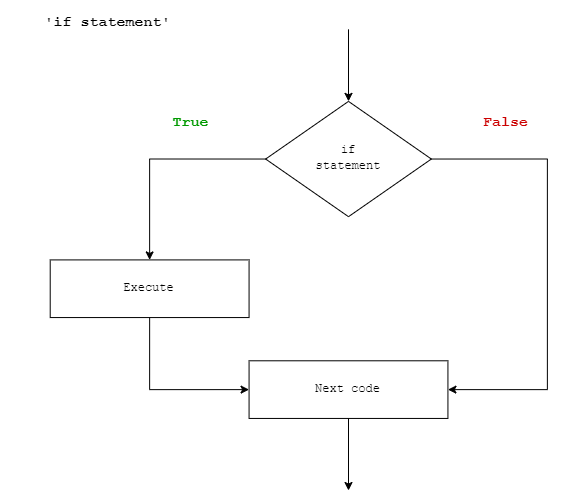

The diagram above was exported from draw.io. Its source (the exported page's mxGraphModel, read from the mxfile embedded in the PNG):
<mxGraphModel dx="1313" dy="716" grid="1" gridSize="10" guides="1" tooltips="1" connect="1" arrows="1" fold="1" page="1" pageScale="1" pageWidth="827" pageHeight="1169" math="0" shadow="0">
  <root>
    <mxCell id="WIyWlLk6GJQsqaUBKTNV-0" />
    <mxCell id="WIyWlLk6GJQsqaUBKTNV-1" parent="WIyWlLk6GJQsqaUBKTNV-0" />
    <mxCell id="ADjgKZOCS6QUGWw-TjZ7-1" value="" style="group" vertex="1" connectable="0" parent="WIyWlLk6GJQsqaUBKTNV-1">
      <mxGeometry x="80" y="40" width="580" height="490" as="geometry" />
    </mxCell>
    <mxCell id="FkUErzc8L0xxNj9u9bXk-5" value="" style="rounded=0;whiteSpace=wrap;html=1;labelBackgroundColor=none;" parent="ADjgKZOCS6QUGWw-TjZ7-1" vertex="1">
      <mxGeometry x="248.5714285714286" y="360.29411764705884" width="198.85714285714292" height="57.64705882352941" as="geometry" />
    </mxCell>
    <mxCell id="WIyWlLk6GJQsqaUBKTNV-6" value="&lt;span style=&quot;font-family: &amp;quot;Courier New&amp;quot;;&quot;&gt;if&lt;/span&gt;&lt;br style=&quot;border-color: var(--border-color); font-family: &amp;quot;Courier New&amp;quot;;&quot;&gt;&lt;span style=&quot;font-family: &amp;quot;Courier New&amp;quot;;&quot;&gt;statement&lt;/span&gt;" style="rhombus;whiteSpace=wrap;html=1;shadow=0;fontFamily=Helvetica;fontSize=12;align=center;strokeWidth=1;spacing=6;spacingTop=-4;labelBackgroundColor=none;" parent="ADjgKZOCS6QUGWw-TjZ7-1" vertex="1">
      <mxGeometry x="265.1428571428572" y="100.88235294117646" width="165.71428571428575" height="115.29411764705883" as="geometry" />
    </mxCell>
    <mxCell id="FkUErzc8L0xxNj9u9bXk-1" value="" style="rounded=0;whiteSpace=wrap;html=1;labelBackgroundColor=none;" parent="ADjgKZOCS6QUGWw-TjZ7-1" vertex="1">
      <mxGeometry x="49.71428571428573" y="259.4117647058824" width="198.85714285714292" height="57.64705882352941" as="geometry" />
    </mxCell>
    <mxCell id="FkUErzc8L0xxNj9u9bXk-2" value="" style="endArrow=classic;html=1;rounded=0;exitX=0;exitY=0.5;exitDx=0;exitDy=0;edgeStyle=orthogonalEdgeStyle;labelBackgroundColor=none;" parent="ADjgKZOCS6QUGWw-TjZ7-1" source="WIyWlLk6GJQsqaUBKTNV-6" target="FkUErzc8L0xxNj9u9bXk-1" edge="1">
      <mxGeometry width="50" height="50" relative="1" as="geometry">
        <mxPoint x="66.2857142857143" y="57.64705882352941" as="sourcePoint" />
        <mxPoint x="82.85714285714288" y="172.94117647058823" as="targetPoint" />
      </mxGeometry>
    </mxCell>
    <mxCell id="FkUErzc8L0xxNj9u9bXk-3" value="Execute" style="text;html=1;strokeColor=none;fillColor=none;align=center;verticalAlign=middle;whiteSpace=wrap;rounded=0;fontFamily=Courier New;labelBackgroundColor=none;" parent="ADjgKZOCS6QUGWw-TjZ7-1" vertex="1">
      <mxGeometry x="99.42857142857146" y="266.61764705882354" width="99.42857142857146" height="43.23529411764706" as="geometry" />
    </mxCell>
    <mxCell id="FkUErzc8L0xxNj9u9bXk-4" value="Next code" style="text;html=1;strokeColor=none;fillColor=none;align=center;verticalAlign=middle;whiteSpace=wrap;rounded=0;fontFamily=Courier New;labelBackgroundColor=none;" parent="ADjgKZOCS6QUGWw-TjZ7-1" vertex="1">
      <mxGeometry x="273.4285714285715" y="367.5" width="149.14285714285717" height="43.23529411764706" as="geometry" />
    </mxCell>
    <mxCell id="FkUErzc8L0xxNj9u9bXk-6" value="" style="endArrow=classic;html=1;rounded=0;fontFamily=Courier New;exitX=0.5;exitY=1;exitDx=0;exitDy=0;edgeStyle=orthogonalEdgeStyle;entryX=0;entryY=0.5;entryDx=0;entryDy=0;labelBackgroundColor=none;" parent="ADjgKZOCS6QUGWw-TjZ7-1" source="FkUErzc8L0xxNj9u9bXk-1" target="FkUErzc8L0xxNj9u9bXk-5" edge="1">
      <mxGeometry x="1" width="50" height="50" relative="1" as="geometry">
        <mxPoint x="49.71428571428573" y="475.5882352941177" as="sourcePoint" />
        <mxPoint x="132.5714285714286" y="403.52941176470586" as="targetPoint" />
        <mxPoint as="offset" />
      </mxGeometry>
    </mxCell>
    <mxCell id="FkUErzc8L0xxNj9u9bXk-7" value="" style="endArrow=classic;html=1;rounded=0;fontFamily=Courier New;exitX=1;exitY=0.5;exitDx=0;exitDy=0;edgeStyle=orthogonalEdgeStyle;entryX=1;entryY=0.5;entryDx=0;entryDy=0;labelBackgroundColor=none;" parent="ADjgKZOCS6QUGWw-TjZ7-1" source="WIyWlLk6GJQsqaUBKTNV-6" target="FkUErzc8L0xxNj9u9bXk-5" edge="1">
      <mxGeometry x="1" width="50" height="50" relative="1" as="geometry">
        <mxPoint x="430.85714285714295" y="158.52941176470588" as="sourcePoint" />
        <mxPoint x="530.2857142857144" y="230.58823529411765" as="targetPoint" />
        <mxPoint as="offset" />
        <Array as="points">
          <mxPoint x="546.857142857143" y="158.52941176470588" />
          <mxPoint x="546.857142857143" y="389.1176470588236" />
        </Array>
      </mxGeometry>
    </mxCell>
    <mxCell id="FkUErzc8L0xxNj9u9bXk-8" value="&lt;b style=&quot;&quot;&gt;&lt;font style=&quot;font-size: 15px;&quot; color=&quot;#009900&quot;&gt;True&lt;/font&gt;&lt;/b&gt;" style="text;html=1;strokeColor=none;fillColor=none;align=center;verticalAlign=middle;whiteSpace=wrap;rounded=0;fontFamily=Courier New;labelBackgroundColor=none;" parent="ADjgKZOCS6QUGWw-TjZ7-1" vertex="1">
      <mxGeometry x="116.00000000000003" y="100.88235294117646" width="149.14285714285717" height="43.23529411764706" as="geometry" />
    </mxCell>
    <mxCell id="FkUErzc8L0xxNj9u9bXk-9" value="&lt;b style=&quot;&quot;&gt;&lt;font color=&quot;#cc0000&quot; style=&quot;font-size: 15px;&quot;&gt;False&lt;/font&gt;&lt;/b&gt;" style="text;html=1;strokeColor=none;fillColor=none;align=center;verticalAlign=middle;whiteSpace=wrap;rounded=0;fontFamily=Courier New;labelBackgroundColor=none;" parent="ADjgKZOCS6QUGWw-TjZ7-1" vertex="1">
      <mxGeometry x="430.85714285714295" y="100.88235294117646" width="149.14285714285717" height="43.23529411764706" as="geometry" />
    </mxCell>
    <mxCell id="FkUErzc8L0xxNj9u9bXk-12" value="" style="endArrow=classic;html=1;rounded=0;fontFamily=Courier New;fontSize=15;fontColor=#CC0000;labelBackgroundColor=none;" parent="ADjgKZOCS6QUGWw-TjZ7-1" target="WIyWlLk6GJQsqaUBKTNV-6" edge="1">
      <mxGeometry width="50" height="50" relative="1" as="geometry">
        <mxPoint x="348" y="28.823529411764707" as="sourcePoint" />
        <mxPoint x="348" y="-28.823529411764707" as="targetPoint" />
      </mxGeometry>
    </mxCell>
    <mxCell id="FkUErzc8L0xxNj9u9bXk-13" value="" style="endArrow=classic;html=1;rounded=0;fontFamily=Courier New;fontSize=15;fontColor=#CC0000;exitX=0.5;exitY=1;exitDx=0;exitDy=0;labelBackgroundColor=none;" parent="ADjgKZOCS6QUGWw-TjZ7-1" source="FkUErzc8L0xxNj9u9bXk-5" edge="1">
      <mxGeometry x="1" y="175" width="50" height="50" relative="1" as="geometry">
        <mxPoint x="347.1714285714287" y="432.35294117647055" as="sourcePoint" />
        <mxPoint x="348" y="490.00000000000006" as="targetPoint" />
        <mxPoint x="-105" y="160" as="offset" />
      </mxGeometry>
    </mxCell>
    <mxCell id="FkUErzc8L0xxNj9u9bXk-14" value="&lt;b&gt;'if statement'&lt;/b&gt;" style="text;html=1;strokeColor=none;fillColor=none;align=center;verticalAlign=middle;whiteSpace=wrap;rounded=0;fontFamily=Courier New;fontSize=15;fontColor=#000000;fontStyle=0;labelBackgroundColor=none;" parent="ADjgKZOCS6QUGWw-TjZ7-1" vertex="1">
      <mxGeometry width="215.42857142857147" height="43.23529411764706" as="geometry" />
    </mxCell>
  </root>
</mxGraphModel>